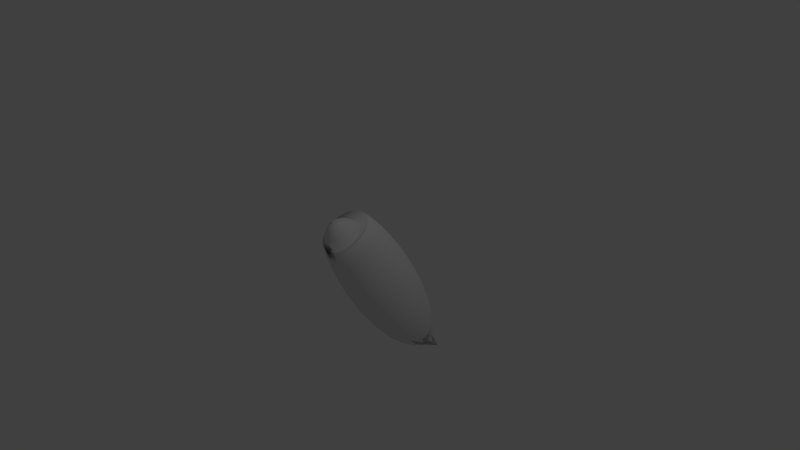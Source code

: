 # Source: tail.blend  (saved by Blender 2.79.0; exported with 4.5.12 LTS)
import bpy
from mathutils import Matrix  # noqa: F401  (used for matrix-valued properties, if any)

bpy.ops.wm.read_factory_settings(use_empty=True)
scene = bpy.context.scene
scene.name = 'Scene'

# ---- collections
col_collection_1 = bpy.data.collections.new('Collection 1'); scene.collection.children.link(col_collection_1)

# ---- world
world_world = bpy.data.worlds.new('World'); scene.world = world_world
world_world.color = (0.05088, 0.05088, 0.05088)
world_world.use_sun_shadow = False
world_world.sun_shadow_jitter_overblur = 0.0
world_world.cycles.sampling_method = 'MANUAL'

# ---- cameras
cam_camera = bpy.data.cameras.new('Camera')
cam_camera.clip_end = 100.0
cam_camera.lens = 35.0
cam_camera.sensor_width = 32.0
cam_camera.sensor_height = 18.0
cam_camera.ortho_scale = 7.314
cam_camera.dof.focus_distance = 0.0
cam_camera.dof.aperture_fstop = 128.0

# ---- lights
light_lamp = bpy.data.lights.new('Lamp', 'POINT')
light_lamp.transmission_factor = 0.0
light_lamp.cutoff_distance = 30.0
light_lamp.energy = 100.0
light_lamp.shadow_buffer_clip_start = 1.001
light_lamp.shadow_soft_size = 0.1
light_lamp.shadow_maximum_resolution = 0.006
light_lamp.use_absolute_resolution = True

# ---- meshes
me_sphere_002 = bpy.data.meshes.new('Sphere.002')
me_sphere_002.from_pydata([(0.0, 0.03937, 0.8503), (0.0, 0.227, 0.7934), (0.0, 0.3999, 0.701), (0.0, 0.7071, 0.7071), (0.0, 0.8315, 0.5556), (0.0, 0.9239, 0.3827), (0.0, 0.9808, 0.1951), (0.0, 1.0, 7.55e-08), (0.0, 0.9808, -0.1951), (0.0, 0.5556, -0.8315), (0.03806, 0.03563, 0.8503), (0.07466, 0.2196, 0.7934), (0.1084, 0.3892, 0.701), (0.1379, 0.6935, 0.7071), (0.1622, 0.8155, 0.5556), (0.1802, 0.9061, 0.3827), (0.1913, 0.9619, 0.1951), (0.1951, 0.9808, 7.55e-08), (0.1913, 0.9619, -0.1951), (0.1802, 0.9061, -0.3827), (0.1622, 0.8155, -0.5556), (0.1379, 0.6935, -0.7071), (0.1084, 0.5449, -0.8315), (0.07284, 0.3769, -0.9238), (0.08589, 0.239, -1.012), (0.07466, 0.02452, 0.8503), (0.1464, 0.1978, 0.7934), (0.2126, 0.3576, 0.701), (0.2706, 0.6533, 0.7071), (0.3182, 0.7682, 0.5556), (0.3536, 0.8536, 0.3827), (0.3753, 0.9061, 0.1951), (0.3827, 0.9239, 7.55e-08), (0.3753, 0.9061, -0.1951), (0.3536, 0.8536, -0.3827), (0.3182, 0.7682, -0.5556), (0.2706, 0.6533, -0.7071), (0.2126, 0.5133, -0.8315), (0.08779, 0.3801, -0.9239), (0.1154, 0.2352, -1.01), (0.1084, 0.006496, 0.8503), (0.2126, 0.1625, 0.7934), (0.3087, 0.3062, 0.701), (0.3928, 0.5879, 0.7071), (0.4619, 0.6913, 0.5556), (0.5133, 0.7682, 0.3827), (0.5449, 0.8155, 0.1951), (0.5556, 0.8315, 7.55e-08), (0.5449, 0.8155, -0.1951), (0.5133, 0.7682, -0.3827), (0.4619, 0.6913, -0.5556), (0.3928, 0.5879, -0.7071), (0.3087, 0.4619, -0.8315), (0.2408, 0.3526, -0.9188), (0.2028, 0.2236, -1.013), (0.1379, -0.01777, 0.8503), (0.2706, 0.1149, 0.7934), (0.3928, 0.2371, 0.701), (0.5, 0.5, 0.7071), (0.5879, 0.5879, 0.5556), (0.6533, 0.6533, 0.3827), (0.6935, 0.6935, 0.1951), (0.7071, 0.7071, 7.55e-08), (0.6935, 0.6935, -0.1951), (0.6533, 0.6533, -0.3827), (0.5879, 0.5879, -0.5556), (0.5, 0.5, -0.7071), (0.3928, 0.3928, -0.8315), (0.3588, 0.2787, -0.9186), (0.2374, 0.1735, -0.9997), (0.1622, -0.04733, 0.8503), (0.3182, 0.05689, 0.7934), (0.4619, 0.1529, 0.701), (0.5879, 0.3928, 0.7071), (0.6913, 0.4619, 0.5556), (0.7682, 0.5133, 0.3827), (0.8155, 0.5449, 0.1951), (0.8315, 0.5556, 7.55e-08), (0.8155, 0.5449, -0.1951), (0.7682, 0.5133, -0.3827), (0.6913, 0.4619, -0.5556), (0.5879, 0.3928, -0.7071), (0.4619, 0.3087, -0.8315), (0.3328, 0.2124, -0.9161), (0.1629, 0.1085, -0.9809), (0.1802, -0.08106, 0.8503), (0.3536, -0.009269, 0.7934), (0.5133, 0.05689, 0.701), (0.6533, 0.2706, 0.7071), (0.7682, 0.3182, 0.5556), (0.8536, 0.3536, 0.3827), (0.9061, 0.3753, 0.1951), (0.9239, 0.3827, 7.55e-08), (0.9061, 0.3753, -0.1951), (0.8536, 0.3536, -0.3827), (0.7682, 0.3182, -0.5556), (0.6533, 0.2706, -0.7071), (0.5133, 0.2126, -0.8315), (0.3769, 0.1519, -0.9134), (0.2392, 0.09295, -0.981), (0.1913, -0.1177, 0.8503), (0.3753, -0.08106, 0.7934), (0.5449, -0.04733, 0.701), (0.6935, 0.1379, 0.7071), (0.8155, 0.1622, 0.5556), (0.9061, 0.1802, 0.3827), (0.9619, 0.1913, 0.1951), (0.9808, 0.1951, 7.55e-08), (0.9619, 0.1913, -0.1951), (0.9061, 0.1802, -0.3827), (0.8155, 0.1622, -0.5556), (0.6935, 0.1379, -0.7071), (0.5449, 0.1084, -0.8315), (0.4289, 0.08876, -0.9198), (0.3155, 0.1048, -1.023), (0.1951, -0.1557, 0.8503), (0.3827, -0.1557, 0.7934), (0.5556, -0.1557, 0.701), (0.7071, -3.192e-07, 0.7071), (0.8315, -3.341e-07, 0.5556), (0.9239, -2.745e-07, 0.3827), (0.9808, -3.937e-07, 0.1951), (1.0, -3.788e-07, 7.55e-08), (0.9808, -3.937e-07, -0.1951), (0.9239, -2.298e-07, -0.3827), (0.8315, -3.341e-07, -0.5556), (0.7071, -3.192e-07, -0.7071), (0.5556, -3.415e-07, -0.8315), (0.4298, 0.03188, -0.9266), (0.3258, 0.08038, -1.035), (0.1913, -0.1938, 0.8503), (0.3753, -0.2304, 0.7934), (0.5449, -0.2641, 0.701), (0.6935, -0.138, 0.7071), (0.8155, -0.1622, 0.5556), (0.9061, -0.1802, 0.3827), (0.9619, -0.1913, 0.1951), (0.9808, -0.1951, 7.55e-08), (0.9619, -0.1913, -0.1951), (0.9061, -0.1802, -0.3827), (0.8155, -0.1622, -0.5556), (0.6935, -0.138, -0.7071), (0.5449, -0.1084, -0.8315), (0.4242, -0.03113, -0.9222), (0.3335, 0.05688, -1.033), (0.1802, -0.2304, 0.8503), (0.3536, -0.3022, 0.7934), (0.5133, -0.3683, 0.701), (0.6533, -0.2706, 0.7071), (0.7682, -0.3182, 0.5556), (0.8536, -0.3536, 0.3827), (0.9061, -0.3753, 0.1951), (0.9239, -0.3827, 7.55e-08), (0.9061, -0.3753, -0.1951), (0.8536, -0.3536, -0.3827), (0.7682, -0.3182, -0.5556), (0.6533, -0.2706, -0.7071), (0.5133, -0.2126, -0.8315), (0.3981, -0.1053, -0.9226), (0.3211, 0.02058, -1.03), (0.1622, -0.2641, 0.8503), (0.3182, -0.3683, 0.7934), (0.4619, -0.4644, 0.701), (0.5879, -0.3928, 0.7071), (0.6913, -0.4619, 0.5556), (0.7682, -0.5133, 0.3827), (0.8155, -0.5449, 0.1951), (0.8315, -0.5556, 7.55e-08), (0.8155, -0.5449, -0.1951), (0.7682, -0.5133, -0.3827), (0.6913, -0.4619, -0.5556), (0.5879, -0.3928, -0.7071), (0.4619, -0.3087, -0.8315), (0.3182, -0.2126, -0.9239), (0.2695, -0.03803, -1.011), (0.1379, -0.2937, 0.8503), (0.2706, -0.4263, 0.7934), (0.3928, -0.5486, 0.701), (0.5, -0.5, 0.7071), (0.5879, -0.5879, 0.5556), (0.6533, -0.6533, 0.3827), (0.6935, -0.6935, 0.1951), (0.7071, -0.7071, 7.55e-08), (0.6935, -0.6935, -0.1951), (0.6533, -0.6533, -0.3827), (0.5879, -0.5879, -0.5556), (0.5, -0.5, -0.7071), (0.3929, -0.3927, -0.8314), (0.3492, -0.2118, -0.9351), (0.2817, -0.04546, -1.006), (0.1084, -0.3179, 0.8503), (0.2126, -0.4739, 0.7934), (0.3087, -0.6177, 0.701), (0.3928, -0.5879, 0.7071), (0.4619, -0.6913, 0.5556), (0.5133, -0.7682, 0.3827), (0.5449, -0.8155, 0.1951), (0.5556, -0.8315, 7.55e-08), (0.5449, -0.8155, -0.1951), (0.5133, -0.7682, -0.3827), (0.4619, -0.6913, -0.5556), (0.3928, -0.5879, -0.7071), (0.3087, -0.4619, -0.8315), (0.3561, -0.2419, -0.9381), (0.2698, -0.07081, -1.012), (0.2751, 0.162, -1.161), (0.07466, -0.336, 0.8503), (0.1464, -0.5093, 0.7934), (0.2126, -0.669, 0.701), (0.2706, -0.6533, 0.7071), (0.3182, -0.7682, 0.5556), (0.3536, -0.8536, 0.3827), (0.3753, -0.9061, 0.1951), (0.3827, -0.9239, 7.55e-08), (0.3753, -0.9061, -0.1951), (0.3536, -0.8536, -0.3827), (0.3182, -0.7682, -0.5556), (0.2706, -0.6533, -0.7071), (0.2126, -0.5133, -0.8315), (0.2447, -0.2919, -0.9339), (0.2601, -0.07401, -1.035), (0.03806, -0.3471, 0.8503), (0.07466, -0.531, 0.7934), (0.1084, -0.7006, 0.701), (0.1379, -0.6935, 0.7071), (0.1622, -0.8155, 0.5556), (0.1802, -0.9061, 0.3827), (0.1913, -0.9619, 0.1951), (0.1951, -0.9808, 7.55e-08), (0.1913, -0.9619, -0.1951), (0.1802, -0.9061, -0.3827), (0.1622, -0.8155, -0.5556), (0.1379, -0.6935, -0.7071), (0.1084, -0.5449, -0.8315), (0.1496, -0.3382, -0.9308), (0.2134, -0.08453, -1.038), (-7.212e-09, -0.3508, 0.8503), (4.122e-08, -0.5384, 0.7934), (2.632e-08, -0.7113, 0.701), (-2.584e-08, -0.7071, 0.7071), (-8.544e-08, -0.8315, 0.5556), (6.357e-08, -0.9239, 0.3827), (-8.544e-08, -0.9808, 0.1951), (-1.003e-07, -1.0, 7.55e-08), (-8.544e-08, -0.9808, -0.1951), (6.357e-08, -0.9239, -0.3827), (-8.544e-08, -0.8315, -0.5556), (-2.584e-08, -0.7071, -0.7071), (0.08358, -0.5361, -0.8348), (0.1654, -0.2673, -0.9458), (0.1875, -0.07067, -1.041), (-0.03806, -0.3471, 0.8503), (-0.07466, -0.531, 0.7934), (-0.1084, -0.7006, 0.701), (-0.1379, -0.6935, 0.7071), (-0.1622, -0.8155, 0.5556), (-0.1802, -0.9061, 0.3827), (-0.1913, -0.9619, 0.1951), (-0.1951, -0.9808, 7.55e-08), (-0.1913, -0.9619, -0.1951), (-0.1802, -0.9061, -0.3827), (-0.1622, -0.8155, -0.5556), (-0.1379, -0.6935, -0.7071), (-0.02481, -0.5254, -0.8348), (0.09071, -0.2599, -0.9458), (0.1362, -0.07382, -1.038), (-0.07466, -0.336, 0.8503), (-0.1464, -0.5093, 0.7934), (-0.2126, -0.669, 0.701), (-0.2706, -0.6533, 0.7071), (-0.3182, -0.7682, 0.5556), (-0.3536, -0.8536, 0.3827), (-0.3753, -0.9061, 0.1951), (-0.3827, -0.9239, 7.55e-08), (-0.3753, -0.9061, -0.1951), (-0.3536, -0.8536, -0.3827), (-0.3182, -0.7682, -0.5556), (-0.2706, -0.6533, -0.7071), (-0.2126, -0.5133, -0.8315), (-0.1423, -0.3503, -0.9241), (0.002615, -0.1226, -1.01), (-0.1084, -0.3179, 0.8503), (-0.2126, -0.4739, 0.7934), (-0.3087, -0.6177, 0.701), (-0.3928, -0.5879, 0.7071), (-0.4619, -0.6913, 0.5556), (-0.5133, -0.7682, 0.3827), (-0.5449, -0.8155, 0.1951), (-0.5556, -0.8315, 7.55e-08), (-0.5449, -0.8155, -0.1951), (-0.5133, -0.7682, -0.3827), (-0.4619, -0.6913, -0.5556), (-0.3928, -0.5879, -0.7071), (-0.3087, -0.4619, -0.8315), (-0.1945, -0.3034, -0.9244), (-0.009675, -0.09297, -1.019), (-2.304e-07, -0.1557, 0.8695), (-0.1379, -0.2937, 0.8503), (-0.2706, -0.4263, 0.7934), (-0.3928, -0.5486, 0.701), (-0.5, -0.5, 0.7071), (-0.5879, -0.5879, 0.5556), (-0.6533, -0.6533, 0.3827), (-0.6935, -0.6935, 0.1951), (-0.7071, -0.7071, 7.55e-08), (-0.6935, -0.6935, -0.1951), (-0.6533, -0.6533, -0.3827), (-0.5879, -0.5879, -0.5556), (-0.5, -0.5, -0.7071), (-0.3928, -0.3928, -0.8314), (-0.2306, -0.2429, -0.9286), (-0.008423, -0.05692, -1.036), (-0.1622, -0.2641, 0.8503), (-0.3182, -0.3683, 0.7934), (-0.4619, -0.4644, 0.701), (-0.5879, -0.3928, 0.7071), (-0.6913, -0.4619, 0.5556), (-0.7682, -0.5133, 0.3827), (-0.8155, -0.5449, 0.1951), (-0.8315, -0.5556, 7.55e-08), (-0.8155, -0.5449, -0.1951), (-0.7682, -0.5133, -0.3827), (-0.6913, -0.4619, -0.5556), (-0.5879, -0.3928, -0.7071), (-0.4619, -0.3087, -0.8315), (-0.3182, -0.2126, -0.9239), (-0.02535, -0.02508, -1.041), (-0.1802, -0.2304, 0.8503), (-0.3536, -0.3022, 0.7934), (-0.5133, -0.3683, 0.701), (-0.6533, -0.2706, 0.7071), (-0.7682, -0.3182, 0.5556), (-0.8536, -0.3536, 0.3827), (-0.9061, -0.3753, 0.1951), (-0.9239, -0.3827, 7.55e-08), (-0.9061, -0.3753, -0.1951), (-0.8536, -0.3536, -0.3827), (-0.7682, -0.3182, -0.5556), (-0.6533, -0.2706, -0.7071), (-0.5133, -0.2126, -0.8315), (-0.3519, -0.1455, -0.9242), (-0.04563, 0.007894, -1.043), (-0.1913, -0.1938, 0.8503), (-0.3753, -0.2304, 0.7934), (-0.5449, -0.2641, 0.701), (-0.6935, -0.1379, 0.7071), (-0.8155, -0.1622, 0.5556), (-0.9061, -0.1802, 0.3827), (-0.9619, -0.1913, 0.1951), (-0.9808, -0.1951, 7.55e-08), (-0.9619, -0.1913, -0.1951), (-0.9061, -0.1802, -0.3827), (-0.8155, -0.1622, -0.5556), (-0.6935, -0.1379, -0.7071), (-0.5449, -0.1084, -0.8315), (-0.3663, -0.05041, -0.9269), (-0.0614, 0.04841, -1.042), (-0.1951, -0.1557, 0.8503), (-0.3827, -0.1557, 0.7934), (-0.5556, -0.1557, 0.701), (-0.7071, -1.851e-07, 0.7071), (-0.8315, -1.404e-07, 0.5556), (-0.9239, -3.192e-07, 0.3827), (-0.9808, -9.567e-08, 0.1951), (-1.0, -1.404e-07, 7.55e-08), (-0.9808, -9.567e-08, -0.1951), (-0.9239, -3.192e-07, -0.3827), (-0.8315, -1.404e-07, -0.5556), (-0.7071, -1.851e-07, -0.7071), (-0.5556, -2.596e-07, -0.8315), (-0.4831, 0.06883, -0.9175), (-0.09219, 0.1034, -1.04), (-0.1913, -0.1177, 0.8503), (-0.3753, -0.08106, 0.7934), (-0.5449, -0.04733, 0.701), (-0.6935, 0.1379, 0.7071), (-0.8155, 0.1622, 0.5556), (-0.9061, 0.1802, 0.3827), (-0.9619, 0.1913, 0.1951), (-0.9808, 0.1951, 7.55e-08), (-0.9619, 0.1913, -0.1951), (-0.9061, 0.1802, -0.3827), (-0.8155, 0.1622, -0.5556), (-0.6935, 0.1379, -0.7071), (-0.5449, 0.1084, -0.8315), (-0.4757, 0.1435, -0.9175), (-0.08737, 0.1417, -1.04), (-0.1802, -0.08106, 0.8503), (-0.3536, -0.00927, 0.7934), (-0.5133, 0.05689, 0.701), (-0.6533, 0.2706, 0.7071), (-0.7682, 0.3182, 0.5556), (-0.8536, 0.3536, 0.3827), (-0.9061, 0.3753, 0.1951), (-0.9239, 0.3827, 7.55e-08), (-0.9061, 0.3753, -0.1951), (-0.8536, 0.3536, -0.3827), (-0.7682, 0.3182, -0.5556), (-0.6533, 0.2706, -0.7071), (-0.5133, 0.2126, -0.8315), (-0.348, 0.1866, -0.9285), (-0.05124, 0.1605, -1.041), (-0.1622, -0.04733, 0.8503), (-0.3182, 0.05689, 0.7934), (-0.4619, 0.1529, 0.701), (-0.5879, 0.3928, 0.7071), (-0.6913, 0.4619, 0.5556), (-0.7682, 0.5133, 0.3827), (-0.8155, 0.5449, 0.1951), (-0.8315, 0.5556, 7.55e-08), (-0.8155, 0.5449, -0.1951), (-0.7682, 0.5133, -0.3827), (-0.6913, 0.4619, -0.5556), (-0.5879, 0.3928, -0.7071), (-0.4619, 0.3087, -0.8315), (-0.3518, 0.2296, -0.9237), (-0.03649, 0.1931, -1.041), (-0.1379, -0.01777, 0.8503), (-0.2706, 0.1149, 0.7934), (-0.3928, 0.2371, 0.701), (-0.5, 0.5, 0.7071), (-0.5879, 0.5879, 0.5556), (-0.6533, 0.6533, 0.3827), (-0.6935, 0.6935, 0.1951), (-0.7071, 0.7071, 7.55e-08), (-0.6935, 0.6935, -0.1951), (-0.6533, 0.6533, -0.3827), (-0.5879, 0.5879, -0.5556), (-0.5, 0.5, -0.7071), (-0.3928, 0.3928, -0.8315), (-0.3043, 0.2876, -0.9237), (-0.01455, 0.2217, -1.041), (-0.1084, 0.006496, 0.8503), (-0.2126, 0.1625, 0.7934), (-0.3087, 0.3062, 0.701), (-0.3928, 0.5879, 0.7071), (-0.4619, 0.6913, 0.5556), (-0.5133, 0.7682, 0.3827), (-0.5449, 0.8155, 0.1951), (-0.5556, 0.8315, 7.55e-08), (-0.5449, 0.8155, -0.1951), (-0.5133, 0.7682, -0.3827), (-0.4619, 0.6913, -0.5556), (-0.3928, 0.5879, -0.7071), (-0.3087, 0.4619, -0.8315), (-0.2527, 0.3362, -0.924), (0.01006, 0.2452, -1.041), (-0.07466, 0.02452, 0.8503), (-0.1464, 0.1978, 0.7934), (-0.2126, 0.3576, 0.701), (-0.2706, 0.6533, 0.7071), (-0.3182, 0.7682, 0.5556), (-0.3536, 0.8536, 0.3827), (-0.3753, 0.9061, 0.1951), (-0.3827, 0.9239, 7.55e-08), (-0.3753, 0.9061, -0.1951), (-0.3536, 0.8536, -0.3827), (-0.3182, 0.7682, -0.5556), (-0.2706, 0.6533, -0.7071), (-0.2126, 0.5133, -0.8315), (-0.1845, 0.3719, -0.9243), (0.03922, 0.2628, -1.041), (-0.03806, 0.03563, 0.8503), (-0.07466, 0.2196, 0.7934), (-0.1084, 0.3892, 0.701), (-0.1379, 0.6935, 0.7071), (-0.1622, 0.8155, 0.5556), (-0.1802, 0.9061, 0.3827), (-0.1913, 0.9619, 0.1951), (-0.1951, 0.9808, 7.55e-08), (-0.1913, 0.9619, -0.1951), (-0.1802, 0.9061, -0.3827), (-0.1622, 0.8155, -0.5556), (-0.1379, 0.6935, -0.7071), (-0.1084, 0.5449, -0.8315), (-0.1419, 0.4033, -0.9242), (0.06371, 0.2743, -1.039), (6.357e-08, 0.9239, -0.3827), (2.722e-07, 0.8315, -0.5556), (1.53e-07, 0.7071, -0.7071), (-0.06721, 0.4107, -0.9242), (0.0828, 0.2694, -1.032)], [], [(4, 3, 13, 14), (9, 479, 21, 22), (5, 4, 14, 15), (480, 9, 22, 23), (6, 5, 15, 16), (481, 480, 23, 24), (7, 6, 16, 17), (0, 296, 10), (205, 481, 24), (8, 7, 17, 18), (1, 0, 10, 11), (477, 8, 18, 19), (2, 1, 11, 12), (478, 477, 19, 20), (3, 2, 12, 13), (479, 478, 20, 21), (20, 19, 34, 35), (13, 12, 27, 28), (21, 20, 35, 36), (14, 13, 28, 29), (22, 21, 36, 37), (15, 14, 29, 30), (23, 22, 37, 38), (16, 15, 30, 31), (24, 23, 38, 39), (17, 16, 31, 32), (10, 296, 25), (205, 24, 39), (18, 17, 32, 33), (11, 10, 25, 26), (19, 18, 33, 34), (12, 11, 26, 27), (39, 38, 53, 54), (32, 31, 46, 47), (25, 296, 40), (205, 39, 54), (33, 32, 47, 48), (26, 25, 40, 41), (34, 33, 48, 49), (27, 26, 41, 42), (35, 34, 49, 50), (28, 27, 42, 43), (36, 35, 50, 51), (29, 28, 43, 44), (37, 36, 51, 52), (30, 29, 44, 45), (38, 37, 52, 53), (31, 30, 45, 46), (51, 50, 65, 66), (44, 43, 58, 59), (52, 51, 66, 67), (45, 44, 59, 60), (53, 52, 67, 68), (46, 45, 60, 61), (54, 53, 68, 69), (47, 46, 61, 62), (40, 296, 55), (205, 54, 69), (48, 47, 62, 63), (41, 40, 55, 56), (49, 48, 63, 64), (42, 41, 56, 57), (50, 49, 64, 65), (43, 42, 57, 58), (55, 296, 70), (205, 69, 84), (63, 62, 77, 78), (56, 55, 70, 71), (64, 63, 78, 79), (57, 56, 71, 72), (65, 64, 79, 80), (58, 57, 72, 73), (66, 65, 80, 81), (59, 58, 73, 74), (67, 66, 81, 82), (60, 59, 74, 75), (68, 67, 82, 83), (61, 60, 75, 76), (69, 68, 83, 84), (62, 61, 76, 77), (74, 73, 88, 89), (82, 81, 96, 97), (75, 74, 89, 90), (83, 82, 97, 98), (76, 75, 90, 91), (84, 83, 98, 99), (77, 76, 91, 92), (70, 296, 85), (205, 84, 99), (78, 77, 92, 93), (71, 70, 85, 86), (79, 78, 93, 94), (72, 71, 86, 87), (80, 79, 94, 95), (73, 72, 87, 88), (81, 80, 95, 96), (93, 92, 107, 108), (86, 85, 100, 101), (94, 93, 108, 109), (87, 86, 101, 102), (95, 94, 109, 110), (88, 87, 102, 103), (96, 95, 110, 111), (89, 88, 103, 104), (97, 96, 111, 112), (90, 89, 104, 105), (98, 97, 112, 113), (91, 90, 105, 106), (99, 98, 113, 114), (92, 91, 106, 107), (85, 296, 100), (205, 99, 114), (112, 111, 126, 127), (105, 104, 119, 120), (113, 112, 127, 128), (106, 105, 120, 121), (114, 113, 128, 129), (107, 106, 121, 122), (100, 296, 115), (205, 114, 129), (108, 107, 122, 123), (101, 100, 115, 116), (109, 108, 123, 124), (102, 101, 116, 117), (110, 109, 124, 125), (103, 102, 117, 118), (111, 110, 125, 126), (104, 103, 118, 119), (116, 115, 130, 131), (124, 123, 138, 139), (117, 116, 131, 132), (125, 124, 139, 140), (118, 117, 132, 133), (126, 125, 140, 141), (119, 118, 133, 134), (127, 126, 141, 142), (120, 119, 134, 135), (128, 127, 142, 143), (121, 120, 135, 136), (129, 128, 143, 144), (122, 121, 136, 137), (115, 296, 130), (205, 129, 144), (123, 122, 137, 138), (135, 134, 149, 150), (143, 142, 157, 158), (136, 135, 150, 151), (144, 143, 158, 159), (137, 136, 151, 152), (130, 296, 145), (205, 144, 159), (138, 137, 152, 153), (131, 130, 145, 146), (139, 138, 153, 154), (132, 131, 146, 147), (140, 139, 154, 155), (133, 132, 147, 148), (141, 140, 155, 156), (134, 133, 148, 149), (142, 141, 156, 157), (154, 153, 168, 169), (147, 146, 161, 162), (155, 154, 169, 170), (148, 147, 162, 163), (156, 155, 170, 171), (149, 148, 163, 164), (157, 156, 171, 172), (150, 149, 164, 165), (158, 157, 172, 173), (151, 150, 165, 166), (159, 158, 173, 174), (152, 151, 166, 167), (145, 296, 160), (205, 159, 174), (153, 152, 167, 168), (146, 145, 160, 161), (173, 172, 187, 188), (166, 165, 180, 181), (174, 173, 188, 189), (167, 166, 181, 182), (160, 296, 175), (205, 174, 189), (168, 167, 182, 183), (161, 160, 175, 176), (169, 168, 183, 184), (162, 161, 176, 177), (170, 169, 184, 185), (163, 162, 177, 178), (171, 170, 185, 186), (164, 163, 178, 179), (172, 171, 186, 187), (165, 164, 179, 180), (185, 184, 199, 200), (178, 177, 192, 193), (186, 185, 200, 201), (179, 178, 193, 194), (187, 186, 201, 202), (180, 179, 194, 195), (188, 187, 202, 203), (181, 180, 195, 196), (189, 188, 203, 204), (182, 181, 196, 197), (175, 296, 190), (205, 189, 204), (183, 182, 197, 198), (176, 175, 190, 191), (184, 183, 198, 199), (177, 176, 191, 192), (204, 203, 219, 220), (197, 196, 212, 213), (190, 296, 206), (205, 204, 220), (198, 197, 213, 214), (191, 190, 206, 207), (199, 198, 214, 215), (192, 191, 207, 208), (200, 199, 215, 216), (193, 192, 208, 209), (201, 200, 216, 217), (194, 193, 209, 210), (202, 201, 217, 218), (195, 194, 210, 211), (203, 202, 218, 219), (196, 195, 211, 212), (209, 208, 223, 224), (217, 216, 231, 232), (210, 209, 224, 225), (218, 217, 232, 233), (211, 210, 225, 226), (219, 218, 233, 234), (212, 211, 226, 227), (220, 219, 234, 235), (213, 212, 227, 228), (206, 296, 221), (205, 220, 235), (214, 213, 228, 229), (207, 206, 221, 222), (215, 214, 229, 230), (208, 207, 222, 223), (216, 215, 230, 231), (228, 227, 242, 243), (221, 296, 236), (205, 235, 250), (229, 228, 243, 244), (222, 221, 236, 237), (230, 229, 244, 245), (223, 222, 237, 238), (231, 230, 245, 246), (224, 223, 238, 239), (232, 231, 246, 247), (225, 224, 239, 240), (233, 232, 247, 248), (226, 225, 240, 241), (234, 233, 248, 249), (227, 226, 241, 242), (235, 234, 249, 250), (247, 246, 261, 262), (240, 239, 254, 255), (248, 247, 262, 263), (241, 240, 255, 256), (249, 248, 263, 264), (242, 241, 256, 257), (250, 249, 264, 265), (243, 242, 257, 258), (236, 296, 251), (205, 250, 265), (244, 243, 258, 259), (237, 236, 251, 252), (245, 244, 259, 260), (238, 237, 252, 253), (246, 245, 260, 261), (239, 238, 253, 254), (251, 296, 266), (205, 265, 280), (259, 258, 273, 274), (252, 251, 266, 267), (260, 259, 274, 275), (253, 252, 267, 268), (261, 260, 275, 276), (254, 253, 268, 269), (262, 261, 276, 277), (255, 254, 269, 270), (263, 262, 277, 278), (256, 255, 270, 271), (264, 263, 278, 279), (257, 256, 271, 272), (265, 264, 279, 280), (258, 257, 272, 273), (270, 269, 284, 285), (278, 277, 292, 293), (271, 270, 285, 286), (279, 278, 293, 294), (272, 271, 286, 287), (280, 279, 294, 295), (273, 272, 287, 288), (266, 296, 281), (205, 280, 295), (274, 273, 288, 289), (267, 266, 281, 282), (275, 274, 289, 290), (268, 267, 282, 283), (276, 275, 290, 291), (269, 268, 283, 284), (277, 276, 291, 292), (289, 288, 304, 305), (282, 281, 297, 298), (290, 289, 305, 306), (283, 282, 298, 299), (291, 290, 306, 307), (284, 283, 299, 300), (292, 291, 307, 308), (285, 284, 300, 301), (293, 292, 308, 309), (286, 285, 301, 302), (294, 293, 309, 310), (287, 286, 302, 303), (295, 294, 310, 311), (288, 287, 303, 304), (281, 296, 297), (205, 295, 311), (309, 308, 323, 324), (302, 301, 316, 317), (310, 309, 324, 325), (303, 302, 317, 318), (311, 310, 325, 326), (304, 303, 318, 319), (297, 296, 312), (205, 311, 326), (305, 304, 319, 320), (298, 297, 312, 313), (306, 305, 320, 321), (299, 298, 313, 314), (307, 306, 321, 322), (300, 299, 314, 315), (308, 307, 322, 323), (301, 300, 315, 316), (321, 320, 335, 336), (314, 313, 328, 329), (322, 321, 336, 337), (315, 314, 329, 330), (323, 322, 337, 338), (316, 315, 330, 331), (324, 323, 338, 339), (317, 316, 331, 332), (325, 324, 339, 340), (318, 317, 332, 333), (326, 325, 340, 341), (319, 318, 333, 334), (312, 296, 327), (205, 326, 341), (320, 319, 334, 335), (313, 312, 327, 328), (340, 339, 354, 355), (333, 332, 347, 348), (341, 340, 355, 356), (334, 333, 348, 349), (327, 296, 342), (205, 341, 356), (335, 334, 349, 350), (328, 327, 342, 343), (336, 335, 350, 351), (329, 328, 343, 344), (337, 336, 351, 352), (330, 329, 344, 345), (338, 337, 352, 353), (331, 330, 345, 346), (339, 338, 353, 354), (332, 331, 346, 347), (344, 343, 358, 359), (352, 351, 366, 367), (345, 344, 359, 360), (353, 352, 367, 368), (346, 345, 360, 361), (354, 353, 368, 369), (347, 346, 361, 362), (355, 354, 369, 370), (348, 347, 362, 363), (356, 355, 370, 371), (349, 348, 363, 364), (342, 296, 357), (205, 356, 371), (350, 349, 364, 365), (343, 342, 357, 358), (351, 350, 365, 366), (363, 362, 377, 378), (371, 370, 385, 386), (364, 363, 378, 379), (357, 296, 372), (205, 371, 386), (365, 364, 379, 380), (358, 357, 372, 373), (366, 365, 380, 381), (359, 358, 373, 374), (367, 366, 381, 382), (360, 359, 374, 375), (368, 367, 382, 383), (361, 360, 375, 376), (369, 368, 383, 384), (362, 361, 376, 377), (370, 369, 384, 385), (382, 381, 396, 397), (375, 374, 389, 390), (383, 382, 397, 398), (376, 375, 390, 391), (384, 383, 398, 399), (377, 376, 391, 392), (385, 384, 399, 400), (378, 377, 392, 393), (386, 385, 400, 401), (379, 378, 393, 394), (372, 296, 387), (205, 386, 401), (380, 379, 394, 395), (373, 372, 387, 388), (381, 380, 395, 396), (374, 373, 388, 389), (401, 400, 415, 416), (394, 393, 408, 409), (387, 296, 402), (205, 401, 416), (395, 394, 409, 410), (388, 387, 402, 403), (396, 395, 410, 411), (389, 388, 403, 404), (397, 396, 411, 412), (390, 389, 404, 405), (398, 397, 412, 413), (391, 390, 405, 406), (399, 398, 413, 414), (392, 391, 406, 407), (400, 399, 414, 415), (393, 392, 407, 408), (405, 404, 419, 420), (413, 412, 427, 428), (406, 405, 420, 421), (414, 413, 428, 429), (407, 406, 421, 422), (415, 414, 429, 430), (408, 407, 422, 423), (416, 415, 430, 431), (409, 408, 423, 424), (402, 296, 417), (205, 416, 431), (410, 409, 424, 425), (403, 402, 417, 418), (411, 410, 425, 426), (404, 403, 418, 419), (412, 411, 426, 427), (424, 423, 438, 439), (417, 296, 432), (205, 431, 446), (425, 424, 439, 440), (418, 417, 432, 433), (426, 425, 440, 441), (419, 418, 433, 434), (427, 426, 441, 442), (420, 419, 434, 435), (428, 427, 442, 443), (421, 420, 435, 436), (429, 428, 443, 444), (422, 421, 436, 437), (430, 429, 444, 445), (423, 422, 437, 438), (431, 430, 445, 446), (443, 442, 457, 458), (436, 435, 450, 451), (444, 443, 458, 459), (437, 436, 451, 452), (445, 444, 459, 460), (438, 437, 452, 453), (446, 445, 460, 461), (439, 438, 453, 454), (432, 296, 447), (205, 446, 461), (440, 439, 454, 455), (433, 432, 447, 448), (441, 440, 455, 456), (434, 433, 448, 449), (442, 441, 456, 457), (435, 434, 449, 450), (205, 461, 476), (455, 454, 469, 470), (448, 447, 462, 463), (456, 455, 470, 471), (449, 448, 463, 464), (457, 456, 471, 472), (450, 449, 464, 465), (458, 457, 472, 473), (451, 450, 465, 466), (459, 458, 473, 474), (452, 451, 466, 467), (460, 459, 474, 475), (453, 452, 467, 468), (461, 460, 475, 476), (454, 453, 468, 469), (447, 296, 462), (474, 473, 479, 9), (467, 466, 4, 5), (475, 474, 9, 480), (468, 467, 5, 6), (476, 475, 480, 481), (469, 468, 6, 7), (462, 296, 0), (205, 476, 481), (470, 469, 7, 8), (463, 462, 0, 1), (471, 470, 8, 477), (464, 463, 1, 2), (472, 471, 477, 478), (465, 464, 2, 3), (473, 472, 478, 479), (466, 465, 3, 4)])
me_sphere_002.polygons.foreach_set('use_smooth', [True] * 512)
me_sphere_002.use_remesh_preserve_volume = False
me_sphere_002.use_remesh_preserve_attributes = False
me_sphere_002.use_mirror_vertex_groups = False
me_sphere_002.update()
me_sphere_000 = bpy.data.meshes.new('Sphere.000')
me_sphere_000.from_pydata([(0.0, 0.5556, -0.8315), (0.07284, 0.3769, -0.9238), (0.08589, 0.239, -1.012), (0.3182, 0.7682, -0.5556), (0.2706, 0.6533, -0.7071), (0.2126, 0.5133, -0.8315), (0.08779, 0.3801, -0.9239), (0.1154, 0.2352, -1.01), (0.3928, 0.5879, -0.7071), (0.3087, 0.4619, -0.8315), (0.2408, 0.3526, -0.9188), (0.2028, 0.2236, -1.013), (0.5879, 0.5879, -0.5556), (0.5, 0.5, -0.7071), (0.3928, 0.3928, -0.8315), (0.3588, 0.2787, -0.9186), (0.2374, 0.1735, -0.9997), (0.3328, 0.2124, -0.9161), (0.1629, 0.1085, -0.9809), (-0.01487, 0.7056, -0.7071), (0.6533, 0.2706, -0.7071), (0.5133, 0.2126, -0.8315), (0.3769, 0.1519, -0.9134), (0.2392, 0.09295, -0.981), (-0.08009, 0.6992, -0.7071), (0.6935, 0.1379, -0.7071), (0.5449, 0.1084, -0.8315), (0.4289, 0.08876, -0.9198), (0.3155, 0.1048, -1.023), (-0.4133, 0.2738, -0.8722), (0.7071, -3.192e-07, -0.7071), (0.5556, -3.415e-07, -0.8315), (0.4298, 0.03188, -0.9266), (0.3258, 0.08038, -1.035), (0.5449, -0.1084, -0.8315), (0.4242, -0.03113, -0.9222), (0.3335, 0.05688, -1.033), (-0.6742, 0.07174, -0.7283), (-0.4621, 0.09128, -0.9235), (-0.8794, -0.08716, -0.4499), (-0.3576, -0.6643, -0.645), (-0.563, 0.563, -0.5986), (-0.4539, -0.4539, -0.7606), (-0.2687, -0.6487, -0.7112), (7.023e-08, 0.6251, -0.7744), (-0.5662, 0.3783, -0.7286), (0.5133, -0.2126, -0.8315), (0.3981, -0.1053, -0.9226), (0.3211, 0.02058, -1.03), (-0.5475, 0.08202, -0.8315), (-0.555, -0.006223, -0.8315), (-0.3257, -0.4479, -0.8315), (-0.3462, 0.6129, -0.7071), (-0.6103, -0.3511, -0.7071), (-0.6484, -0.2797, -0.7071), (-0.8275, -0.1646, -0.5327), (-0.6924, -0.1416, -0.7071), (0.5879, -0.3928, -0.7071), (0.4619, -0.3087, -0.8315), (0.3182, -0.2126, -0.9239), (0.2695, -0.03803, -1.011), (-0.01315, -0.4986, -0.846), (-0.4946, 0.2097, -0.8424), (-0.5655, -2.547e-07, -0.8233), (-0.6614, -0.274, -0.6964), (-0.1278, 0.6424, -0.7499), (-0.4716, -0.3151, -0.822), (-0.506, 0.2263, -0.8315), (-0.3008, -0.4661, -0.8315), (0.5, -0.5, -0.7071), (0.3929, -0.3927, -0.8314), (0.3492, -0.2118, -0.9351), (0.2817, -0.04546, -1.006), (-0.4111, -0.06494, -0.903), (-0.5742, 0.4096, -0.7071), (-0.541, 0.4501, -0.7071), (-0.2075, 0.4877, -0.8483), (-0.8091, -0.1832, -0.5556), (-0.7522, -0.3481, -0.5556), (-0.76, -0.3334, -0.5556), (-0.5422, -0.1171, -0.8315), (-0.4545, 0.3177, -0.8315), (0.3087, -0.4619, -0.8315), (0.3561, -0.2419, -0.9381), (0.2698, -0.07081, -1.012), (0.2751, 0.162, -1.161), (-0.4113, 0.3703, -0.8315), (-0.04303, -0.5242, -0.8345), (-0.7056, -0.1404, -0.6921), (-0.288, 0.6954, -0.6516), (1.935e-07, 0.7494, -0.6555), (-0.3704, 0.5544, -0.7403), (0.2706, -0.6533, -0.7071), (0.2126, -0.5133, -0.8315), (0.2447, -0.2919, -0.9339), (0.2601, -0.07401, -1.035), (0.1084, -0.7006, 0.701), (0.1379, -0.6935, 0.7071), (-0.1983, 0.5176, -0.8315), (-0.346, -0.613, -0.7071), (-0.275, -0.6509, -0.7071), (0.01688, 0.5539, -0.8315), (0.08854, 0.4511, -0.883), (-0.2883, -0.4337, -0.848), (-0.4799, 0.1014, -0.9175), (0.1084, -0.5449, -0.8315), (0.1496, -0.3382, -0.9308), (0.2134, -0.08453, -1.038), (2.632e-08, -0.7113, 0.701), (-2.584e-08, -0.7071, 0.7071), (-0.4809, 0.09073, -0.9175), (-0.7801, -0.3231, -0.5314), (-0.4936, 0.1344, -0.8953), (-0.5437, -0.4468, -0.7071), (-0.6265, -0.4186, -0.6506), (-0.8193, -0.1237, -0.5556), (0.08358, -0.5361, -0.8348), (0.1654, -0.2673, -0.9458), (0.1875, -0.07067, -1.041), (-0.1084, -0.7006, 0.701), (-0.1379, -0.6935, 0.7071), (-0.02481, -0.5254, -0.8348), (0.09071, -0.2599, -0.9458), (0.1362, -0.07382, -1.038), (-0.2706, -0.6533, -0.7071), (-0.2126, -0.5133, -0.8315), (-0.1423, -0.3503, -0.9241), (0.002615, -0.1226, -1.01), (-0.3087, -0.4619, -0.8315), (-0.1945, -0.3034, -0.9244), (-0.009675, -0.09297, -1.019), (-2.304e-07, -0.1557, 0.8695), (-0.3928, -0.3928, -0.8314), (-0.2306, -0.2429, -0.9286), (-0.008423, -0.05692, -1.036), (0.827, 0.08742, -0.5477), (0.6287, -0.5182, -0.5711), (0.3798, -0.7191, -0.573), (-0.5879, -0.3928, -0.7071), (-0.4619, -0.3087, -0.8315), (-0.3182, -0.2126, -0.9239), (-0.02535, -0.02508, -1.041), (0.1949, -0.6762, -0.7071), (0.4628, 0.1526, -0.8756), (0.6396, 0.1272, -0.7522), (-0.7682, -0.3182, -0.5556), (-0.6533, -0.2706, -0.7071), (-0.5133, -0.2126, -0.8315), (-0.3519, -0.1455, -0.9242), (-0.04563, 0.007894, -1.043), (-0.1913, -0.1938, 0.8503), (0.393, 0.1591, -0.9038), (0.5231, -0.5231, -0.6673), (-0.8155, -0.1622, -0.5556), (-0.6935, -0.1379, -0.7071), (-0.5449, -0.1084, -0.8315), (-0.3663, -0.05041, -0.9269), (-0.0614, 0.04841, -1.042), (-0.1951, -0.1557, 0.8503), (0.5494, -0.2276, -0.7994), (0.05562, -0.5933, -0.7921), (-0.5556, -2.596e-07, -0.8315), (-0.4831, 0.06883, -0.9175), (-0.09219, 0.1034, -1.04), (0.1921, -0.5195, -0.8315), (0.2148, -0.4985, -0.8383), (0.3431, -0.5135, -0.7806), (-0.5449, 0.1084, -0.8315), (-0.4757, 0.1435, -0.9175), (-0.08737, 0.1417, -1.04), (0.8227, 0.08889, -0.5556), (0.8234, 0.08195, -0.5556), (0.3918, -0.2618, -0.8765), (-0.5133, 0.2126, -0.8315), (-0.348, 0.1866, -0.9285), (-0.05124, 0.1605, -1.041), (0.2346, -0.5015, -0.8315), (0.4977, -0.2417, -0.8315), (0.2244, -0.5417, -0.8062), (-0.5879, 0.3928, -0.7071), (-0.4619, 0.3087, -0.8315), (-0.3518, 0.2296, -0.9237), (-0.03649, 0.1931, -1.041), (0.1211, -0.4811, -0.8621), (0.1197, -0.4883, -0.8586), (0.7346, -3.225e-07, -0.6736), (-0.5, 0.5, -0.7071), (-0.3928, 0.3928, -0.8315), (-0.3043, 0.2876, -0.9237), (-0.01455, 0.2217, -1.041), (0.6955, 0.1181, -0.7071), (0.2921, -0.7052, -0.6387), (0.5343, 0.1434, -0.8315), (-0.4073, 0.4073, -0.8147), (-0.3087, 0.4619, -0.8315), (-0.2527, 0.3362, -0.924), (0.01006, 0.2452, -1.041), (0.4719, -0.523, -0.7071), (0.3256, -0.6239, -0.7071), (0.5701, -0.4146, -0.7071), (-0.2706, 0.6533, -0.7071), (-0.2126, 0.5133, -0.8315), (-0.1845, 0.3719, -0.9243), (0.03922, 0.2628, -1.041), (0.6786, -0.1872, -0.7071), (0.1278, -0.6423, -0.75), (0.7048, -0.02318, -0.7071), (-0.1084, 0.5449, -0.8315), (-0.1419, 0.4033, -0.9242), (0.06371, 0.2743, -1.039), (1.53e-07, 0.7071, -0.7071), (-0.06721, 0.4107, -0.9242), (0.0828, 0.2694, -1.032), (0.4971, 0.2429, -0.8315), (0.3648, 0.7432, -0.5556), (0.35, 0.7512, -0.5556), (0.3325, 0.8028, -0.4854), (0.3754, 0.5618, -0.7329), (0.3385, 0.2269, -0.9166), (0.5591, 0.2316, -0.7908), (0.5184, 0.1957, -0.8315), (0.3003, 0.3154, -0.9187), (0.2824, 0.3265, -0.9187), (0.4902, 0.5081, -0.7071), (0.3995, 0.09293, -0.9466), (0.41, 0.1117, -0.9175), (0.3841, 0.5926, -0.7071), (0.3316, 0.6207, -0.7071), (0.5478, 0.6209, -0.5556), (0.3497, 0.1892, -0.9151), (0.5169, 0.4794, -0.7071), (0.3695, 0.06, -0.9893), (0.5315, 0.5315, -0.6529), (0.2525, 0.492, -0.8315), (0.09419, 0.3465, -0.9438), (0.1236, 0.3737, -0.9227), (0.4362, 0.34, -0.8315), (0.0768, 0.335, -0.9506), (0.636, 0.3028, -0.7071), (0.2361, 0.1532, -0.953), (0.3871, 0.3975, -0.8315), (0.3346, 0.4407, -0.8315), (0.2637, 0.282, -0.9534)], [], [(0, 44, 101), (211, 0, 101, 102, 1), (212, 211, 1, 237, 2), (85, 212, 2), (2, 237, 234, 7), (85, 2, 7), (7, 234, 235, 10, 11), (85, 7, 11), (3, 216, 215), (4, 3, 215, 227), (5, 4, 227, 233), (6, 5, 233, 235), (9, 217, 241), (10, 9, 241, 222), (11, 10, 222, 242, 221, 15, 16), (85, 11, 16), (85, 16, 18), (13, 232, 230), (14, 13, 230, 236), (15, 14, 236, 218), (16, 15, 218, 239, 18), (18, 239, 229, 22, 23), (85, 18, 23), (74, 45, 179), (21, 219, 220), (22, 151, 143, 225), (23, 22, 225, 224, 28), (85, 23, 28), (26, 144, 190, 30, 31), (27, 26, 31, 32), (28, 224, 231, 33), (85, 28, 33), (86, 193, 187), (30, 185, 206), (31, 30, 206, 34), (32, 31, 34, 35), (33, 231, 32, 35, 36), (85, 33, 36), (35, 34, 46, 47), (36, 35, 47, 48), (85, 36, 48), (46, 159, 177), (47, 46, 177, 172, 59), (48, 47, 59, 60), (85, 48, 60), (59, 172, 58, 70, 71), (60, 59, 71, 72), (85, 60, 72), (58, 199, 69, 70), (69, 152, 197), (70, 69, 197, 166, 82), (71, 70, 82, 83), (72, 71, 83, 84), (85, 72, 84), (84, 83, 94, 95), (85, 84, 95), (75, 41, 186), (82, 166, 176), (74, 41, 75), (83, 82, 176, 165, 94), (80, 56, 154, 155), (92, 191, 142), (93, 178, 164), (94, 165, 183, 106), (79, 111, 145), (95, 94, 106, 107), (78, 111, 79), (85, 95, 107), (104, 112, 168), (110, 49, 167, 112, 104), (51, 103, 128), (85, 107, 118), (67, 62, 173), (97, 96, 108, 109), (98, 76, 201), (87, 61, 121), (105, 205, 160, 116), (106, 183, 184, 105, 116, 117), (81, 29, 180), (107, 106, 117, 118), (86, 29, 81), (116, 160, 121), (19, 90, 210), (117, 116, 121, 61, 122), (24, 90, 19), (118, 117, 122, 123), (100, 40, 99), (85, 118, 123), (56, 88, 154), (103, 68, 128), (109, 108, 119, 120), (85, 123, 127), (122, 61, 87, 125, 126), (123, 122, 126, 127), (125, 43, 100, 99, 68), (126, 125, 68, 103, 129), (127, 126, 129, 130), (85, 127, 130), (129, 103, 51, 132, 133), (130, 129, 133, 134), (85, 130, 134), (132, 42, 113, 138, 66, 139), (133, 132, 139, 140), (134, 133, 140, 141), (85, 134, 141), (138, 114, 78, 79, 53), (139, 66, 54, 146, 147), (140, 139, 147, 148), (141, 140, 148, 149), (85, 141, 149), (148, 147, 80, 73, 156), (149, 148, 156, 157), (85, 149, 157), (146, 64, 77, 153, 88, 56), (52, 89, 200), (147, 146, 56, 80), (153, 55, 39, 115), (156, 73, 50, 161, 162), (157, 156, 162, 163), (150, 131, 158), (85, 157, 163), (163, 162, 110, 38, 104, 168, 169), (85, 163, 169), (161, 63, 37, 49), (162, 161, 49, 110), (73, 80, 155), (169, 168, 174, 175), (184, 164, 105), (85, 169, 175), (175, 174, 181, 182), (164, 178, 92, 142, 205, 105), (85, 175, 182), (54, 64, 146), (53, 79, 145, 64, 54), (81, 75, 186, 193, 86), (174, 62, 67, 180, 29, 181), (190, 170, 171, 185, 30), (180, 45, 74, 75, 81), (181, 29, 86, 187, 188), (182, 181, 188, 189), (170, 135, 171), (85, 182, 189), (159, 46, 34, 204), (53, 66, 138), (54, 66, 53), (85, 189, 196), (77, 55, 153), (104, 38, 110), (199, 58, 57), (199, 136, 152, 69), (187, 193, 91, 194), (188, 187, 194, 195), (51, 42, 132), (189, 188, 195, 196), (194, 91, 52, 200, 201), (195, 194, 201, 76, 202), (50, 63, 161), (196, 195, 202, 203), (67, 45, 180), (113, 114, 138), (85, 196, 203), (98, 65, 207), (87, 43, 125), (172, 177, 58), (85, 203, 209), (198, 137, 191, 92), (44, 19, 210), (192, 144, 26), (202, 76, 98, 207, 208), (203, 202, 208, 209), (190, 144, 25), (207, 65, 24, 19, 44, 0), (208, 207, 0, 211), (209, 208, 211, 212), (115, 88, 153), (85, 209, 212), (178, 198, 92), (143, 151, 21, 220), (231, 224, 27, 32), (213, 238, 219, 21), (219, 238, 20), (229, 213, 21, 151, 22), (239, 218, 17), (234, 237, 1, 6), (100, 43, 124), (235, 234, 6), (224, 225, 27), (225, 143, 192, 26, 27), (215, 216, 214), (227, 215, 214, 226), (233, 227, 226, 217, 9), (217, 226, 8), (235, 233, 9, 10), (223, 228, 232, 13), (232, 228, 12), (240, 223, 13, 14), (221, 240, 14, 15), (221, 242, 222)])
me_sphere_000.polygons.foreach_set('use_smooth', [True] * 198)
me_sphere_000.use_remesh_preserve_volume = False
me_sphere_000.use_remesh_preserve_attributes = False
me_sphere_000.use_mirror_vertex_groups = False
me_sphere_000.update()

# ---- objects
ob_lamp = bpy.data.objects.new('Lamp', light_lamp)
ob_camera = bpy.data.objects.new('Camera', cam_camera)
ob_sphere_002 = bpy.data.objects.new('Sphere.002', me_sphere_002)
ob_copy = bpy.data.objects.new('Copy', me_sphere_000)

# ---- transforms, parenting, visibility, modifiers, constraints
ob_lamp.location = (4.076, 1.005, 5.904)
ob_lamp.rotation_euler = (0.6503, 0.05522, 1.866)
ob_lamp.lock_rotations_4d = False
ob_lamp.empty_display_type = 'ARROWS'
ob_lamp.color = (0.0, 0.0, 0.0, 0.0)
ob_lamp.lineart.crease_threshold = 0.0
ob_camera.location = (7.481, -6.508, 5.344)
ob_camera.rotation_euler = (1.109, 0.0, 0.8149)
ob_camera.lock_rotations_4d = False
ob_camera.empty_display_type = 'ARROWS'
ob_camera.color = (0.0, 0.0, 0.0, 0.0)
ob_camera.display_type = 'WIRE'
ob_camera.lineart.crease_threshold = 0.0
ob_sphere_002.location = (0.01396, 0.1756, -0.4444)
ob_sphere_002.rotation_euler = (0.5598, -0.0, 0.0)
ob_sphere_002.scale = (0.3911, 0.4777, 1.525)
ob_sphere_002.hide_viewport = True
ob_sphere_002.lineart.crease_threshold = 0.0
ob_copy.location = (0.01396, 0.1756, -0.4444)
ob_copy.rotation_euler = (0.5598, -0.0, 0.0)
ob_copy.scale = (0.3911, 0.4777, 1.525)
ob_copy.lineart.crease_threshold = 0.0

# ---- collection membership
col_collection_1.objects.link(ob_lamp)
col_collection_1.objects.link(ob_camera)
col_collection_1.objects.link(ob_sphere_002)
col_collection_1.objects.link(ob_copy)

# ---- scene / render settings (as saved in the file)
scene.camera = ob_camera
scene.frame_start = 1; scene.frame_end = 250; scene.frame_set(1)
scene.render.engine = 'BLENDER_EEVEE_NEXT'
scene.render.resolution_percentage = 50
scene.render.dither_intensity = 0.0
scene.cycles.use_denoising = False
scene.cycles.samples = 128
scene.cycles.sampling_pattern = 'TABULATED_SOBOL'
scene.cycles.use_adaptive_sampling = False
scene.cycles.use_light_tree = False
scene.cycles.blur_glossy = 0.0
scene.cycles.sample_clamp_indirect = 0.0
scene.view_settings.view_transform = 'Standard'
bpy.context.view_layer.update()
